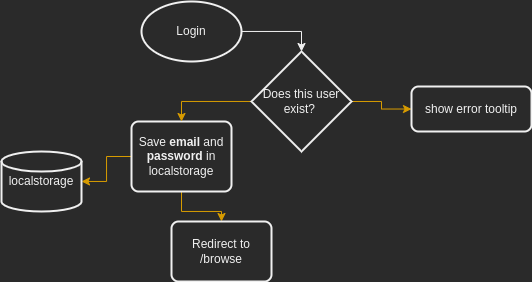

The diagram above was exported from draw.io. Its source (the exported page's mxGraphModel, read from the mxfile embedded in the PNG):
<mxGraphModel dx="1582" dy="479" grid="1" gridSize="10" guides="1" tooltips="1" connect="1" arrows="1" fold="1" page="1" pageScale="1" pageWidth="827" pageHeight="1169" math="0" shadow="0">
  <root>
    <mxCell id="0" />
    <mxCell id="1" parent="0" />
    <mxCell id="x6LdXG7MfNuFphseSsrn-1" style="edgeStyle=orthogonalEdgeStyle;rounded=0;orthogonalLoop=1;jettySize=auto;html=1;labelBackgroundColor=none;fillColor=#ffcd28;gradientColor=#ffa500;strokeColor=#d79b00;" edge="1" parent="1" source="x6LdXG7MfNuFphseSsrn-3" target="x6LdXG7MfNuFphseSsrn-6">
      <mxGeometry relative="1" as="geometry" />
    </mxCell>
    <mxCell id="x6LdXG7MfNuFphseSsrn-2" style="edgeStyle=orthogonalEdgeStyle;rounded=0;orthogonalLoop=1;jettySize=auto;html=1;labelBackgroundColor=none;fillColor=#ffcd28;gradientColor=#ffa500;strokeColor=#d79b00;" edge="1" parent="1" source="x6LdXG7MfNuFphseSsrn-3" target="x6LdXG7MfNuFphseSsrn-7">
      <mxGeometry relative="1" as="geometry" />
    </mxCell>
    <mxCell id="x6LdXG7MfNuFphseSsrn-3" value="Save &lt;b&gt;email &lt;/b&gt;and &lt;b&gt;password &lt;/b&gt;in localstorage" style="rounded=1;whiteSpace=wrap;html=1;absoluteArcSize=1;arcSize=14;strokeWidth=2;labelBackgroundColor=none;" vertex="1" parent="1">
      <mxGeometry x="-350" y="140" width="100" height="70" as="geometry" />
    </mxCell>
    <mxCell id="x6LdXG7MfNuFphseSsrn-4" style="edgeStyle=orthogonalEdgeStyle;rounded=0;orthogonalLoop=1;jettySize=auto;html=1;labelBackgroundColor=none;entryX=0.5;entryY=0;entryDx=0;entryDy=0;entryPerimeter=0;" edge="1" parent="1" source="x6LdXG7MfNuFphseSsrn-5" target="zNjUTioU6cxh40hs2JG2-1">
      <mxGeometry relative="1" as="geometry" />
    </mxCell>
    <mxCell id="x6LdXG7MfNuFphseSsrn-5" value="Login" style="strokeWidth=2;html=1;shape=mxgraph.flowchart.start_1;whiteSpace=wrap;labelBackgroundColor=none;" vertex="1" parent="1">
      <mxGeometry x="-340" y="20" width="100" height="60" as="geometry" />
    </mxCell>
    <mxCell id="x6LdXG7MfNuFphseSsrn-6" value="localstorage" style="strokeWidth=2;html=1;shape=mxgraph.flowchart.database;whiteSpace=wrap;labelBackgroundColor=none;" vertex="1" parent="1">
      <mxGeometry x="-480" y="170" width="80" height="60" as="geometry" />
    </mxCell>
    <mxCell id="x6LdXG7MfNuFphseSsrn-7" value="Redirect to /browse" style="rounded=1;whiteSpace=wrap;html=1;absoluteArcSize=1;arcSize=14;strokeWidth=2;labelBackgroundColor=none;" vertex="1" parent="1">
      <mxGeometry x="-310" y="240" width="100" height="60" as="geometry" />
    </mxCell>
    <mxCell id="zNjUTioU6cxh40hs2JG2-2" style="edgeStyle=orthogonalEdgeStyle;rounded=0;orthogonalLoop=1;jettySize=auto;html=1;entryX=0.5;entryY=0;entryDx=0;entryDy=0;labelBackgroundColor=none;strokeColor=#d79b00;fillColor=#ffcd28;gradientColor=#ffa500;" edge="1" parent="1" source="zNjUTioU6cxh40hs2JG2-1" target="x6LdXG7MfNuFphseSsrn-3">
      <mxGeometry relative="1" as="geometry" />
    </mxCell>
    <mxCell id="zNjUTioU6cxh40hs2JG2-4" style="edgeStyle=orthogonalEdgeStyle;rounded=0;orthogonalLoop=1;jettySize=auto;html=1;labelBackgroundColor=none;strokeColor=#d79b00;exitX=1;exitY=0.5;exitDx=0;exitDy=0;exitPerimeter=0;fillColor=#ffcd28;gradientColor=#ffa500;" edge="1" parent="1" source="zNjUTioU6cxh40hs2JG2-1" target="zNjUTioU6cxh40hs2JG2-3">
      <mxGeometry relative="1" as="geometry" />
    </mxCell>
    <mxCell id="zNjUTioU6cxh40hs2JG2-1" value="Does this user exist?&amp;nbsp;" style="strokeWidth=2;html=1;shape=mxgraph.flowchart.decision;whiteSpace=wrap;labelBackgroundColor=none;" vertex="1" parent="1">
      <mxGeometry x="-230" y="70" width="100" height="100" as="geometry" />
    </mxCell>
    <mxCell id="zNjUTioU6cxh40hs2JG2-3" value="show error tooltip" style="rounded=1;whiteSpace=wrap;html=1;absoluteArcSize=1;arcSize=14;strokeWidth=2;labelBackgroundColor=none;" vertex="1" parent="1">
      <mxGeometry x="-70" y="105" width="120" height="45" as="geometry" />
    </mxCell>
  </root>
</mxGraphModel>